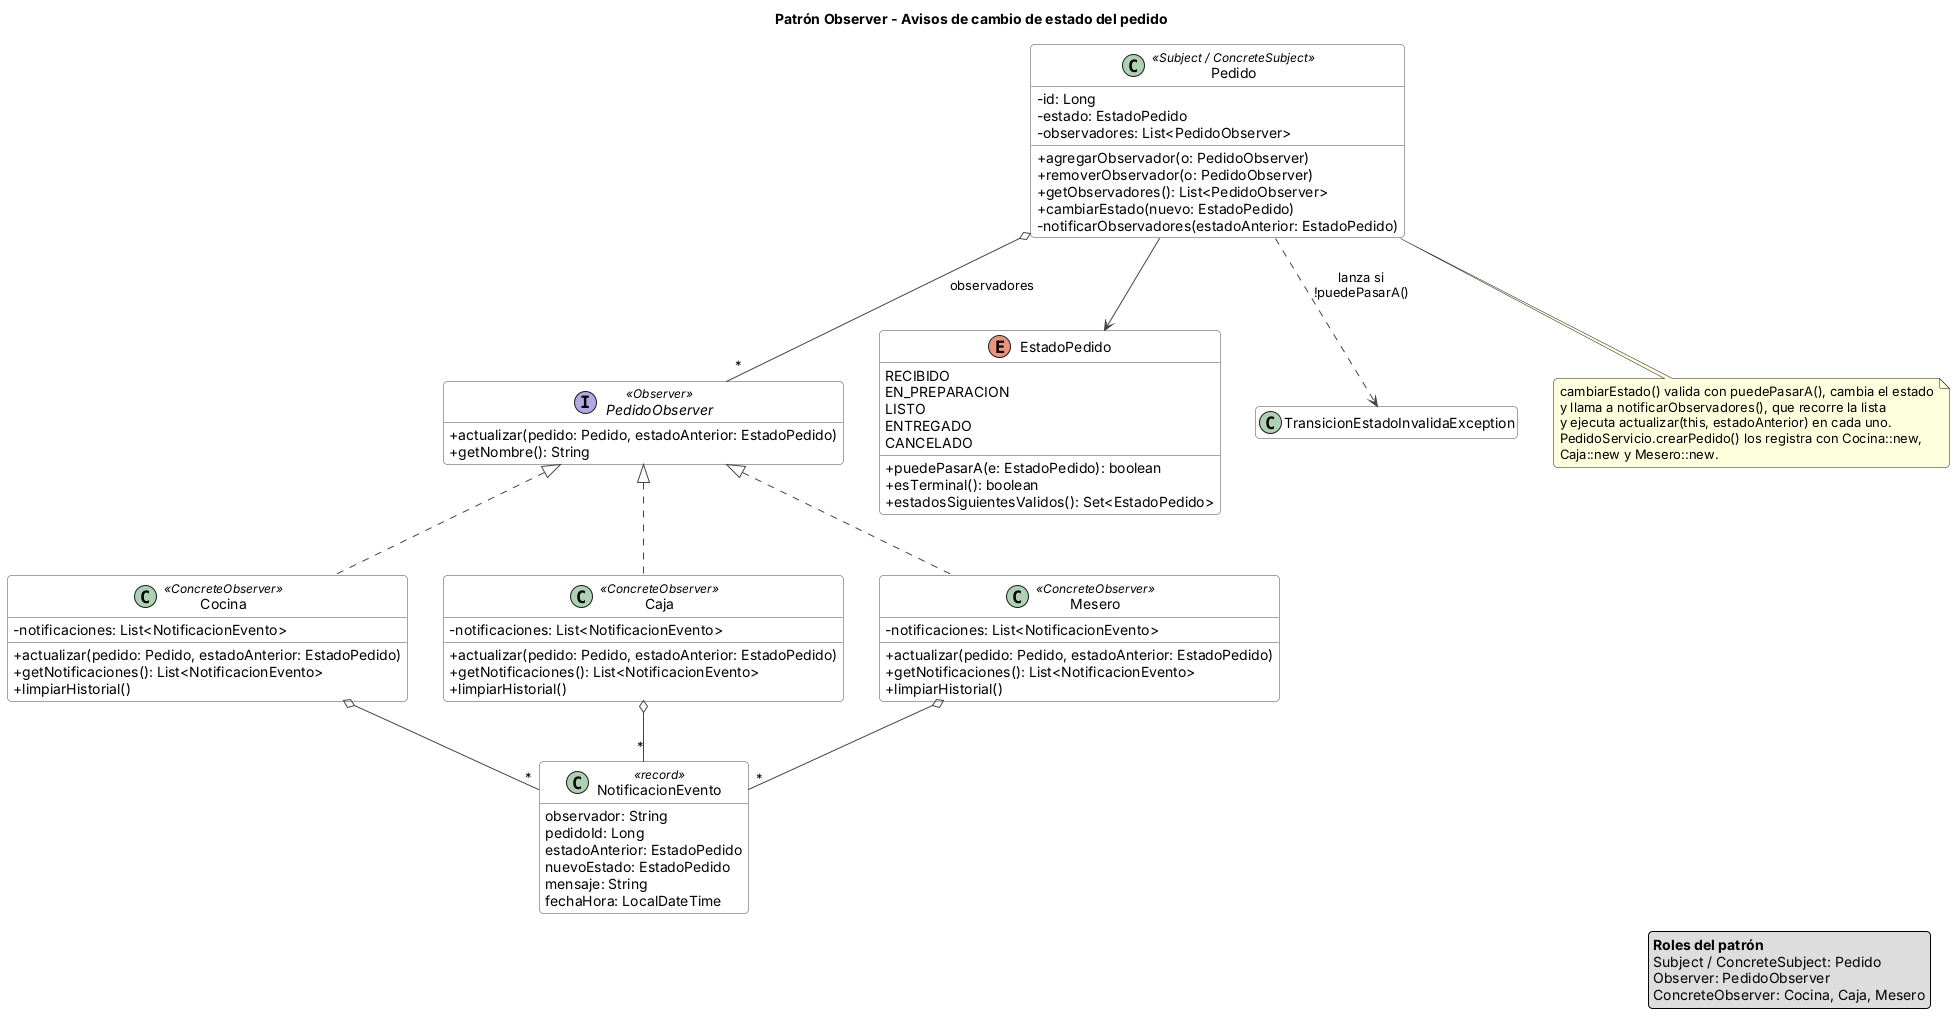

The diagram above was rendered by PlantUML. Its source (embedded in the PNG):
@startuml
!include common.iuml
title Patrón Observer - Avisos de cambio de estado del pedido

class Pedido <<Subject / ConcreteSubject>> {
  -id: Long
  -estado: EstadoPedido
  -observadores: List<PedidoObserver>
  +agregarObservador(o: PedidoObserver)
  +removerObservador(o: PedidoObserver)
  +getObservadores(): List<PedidoObserver>
  +cambiarEstado(nuevo: EstadoPedido)
  -notificarObservadores(estadoAnterior: EstadoPedido)
}
interface PedidoObserver <<Observer>> {
  +actualizar(pedido: Pedido, estadoAnterior: EstadoPedido)
  +getNombre(): String
}
class Cocina <<ConcreteObserver>> {
  -notificaciones: List<NotificacionEvento>
  +actualizar(pedido: Pedido, estadoAnterior: EstadoPedido)
  +getNotificaciones(): List<NotificacionEvento>
  +limpiarHistorial()
}
class Caja <<ConcreteObserver>> {
  -notificaciones: List<NotificacionEvento>
  +actualizar(pedido: Pedido, estadoAnterior: EstadoPedido)
  +getNotificaciones(): List<NotificacionEvento>
  +limpiarHistorial()
}
class Mesero <<ConcreteObserver>> {
  -notificaciones: List<NotificacionEvento>
  +actualizar(pedido: Pedido, estadoAnterior: EstadoPedido)
  +getNotificaciones(): List<NotificacionEvento>
  +limpiarHistorial()
}
class NotificacionEvento <<record>> {
  observador: String
  pedidoId: Long
  estadoAnterior: EstadoPedido
  nuevoEstado: EstadoPedido
  mensaje: String
  fechaHora: LocalDateTime
}
enum EstadoPedido {
  RECIBIDO
  EN_PREPARACION
  LISTO
  ENTREGADO
  CANCELADO
  +puedePasarA(e: EstadoPedido): boolean
  +esTerminal(): boolean
  +estadosSiguientesValidos(): Set<EstadoPedido>
}
class TransicionEstadoInvalidaException

Pedido o-- "*" PedidoObserver : observadores
Pedido --> EstadoPedido
Pedido ..> TransicionEstadoInvalidaException : lanza si\n!puedePasarA()
PedidoObserver <|.. Cocina
PedidoObserver <|.. Caja
PedidoObserver <|.. Mesero
Cocina o-- "*" NotificacionEvento
Caja o-- "*" NotificacionEvento
Mesero o-- "*" NotificacionEvento

note bottom of Pedido
  cambiarEstado() valida con puedePasarA(), cambia el estado
  y llama a notificarObservadores(), que recorre la lista
  y ejecuta actualizar(this, estadoAnterior) en cada uno.
  PedidoServicio.crearPedido() los registra con Cocina::new,
  Caja::new y Mesero::new.
end note

legend right
  **Roles del patrón**
  Subject / ConcreteSubject: Pedido
  Observer: PedidoObserver
  ConcreteObserver: Cocina, Caja, Mesero
endlegend
@enduml